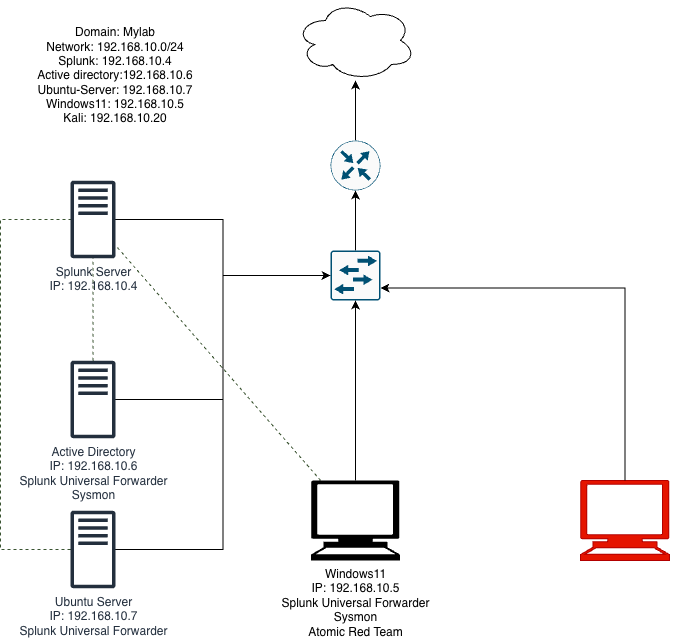

The diagram above was exported from draw.io. Its source (the exported page's mxGraphModel, read from the mxfile embedded in the PNG):
<mxGraphModel dx="976" dy="640" grid="1" gridSize="10" guides="1" tooltips="1" connect="1" arrows="1" fold="1" page="1" pageScale="1" pageWidth="827" pageHeight="1169" math="0" shadow="0">
  <root>
    <mxCell id="0" />
    <mxCell id="1" parent="0" />
    <mxCell id="Y2hEYXrAOka0RbGcw-5d-13" value="Splunk Server&lt;div&gt;IP: 192.168.10.4&lt;/div&gt;" style="sketch=0;outlineConnect=0;fontColor=#232F3E;gradientColor=none;fillColor=#232F3D;strokeColor=none;dashed=0;verticalLabelPosition=bottom;verticalAlign=top;align=center;html=1;fontSize=12;fontStyle=0;aspect=fixed;pointerEvents=1;shape=mxgraph.aws4.traditional_server;" vertex="1" parent="1">
      <mxGeometry x="110" y="220" width="45" height="78" as="geometry" />
    </mxCell>
    <mxCell id="Y2hEYXrAOka0RbGcw-5d-33" style="edgeStyle=orthogonalEdgeStyle;rounded=0;orthogonalLoop=1;jettySize=auto;html=1;fillColor=#6d8764;strokeColor=#3A5431;dashed=1;endArrow=none;endFill=0;" edge="1" parent="1" source="Y2hEYXrAOka0RbGcw-5d-14" target="Y2hEYXrAOka0RbGcw-5d-13">
      <mxGeometry relative="1" as="geometry" />
    </mxCell>
    <mxCell id="Y2hEYXrAOka0RbGcw-5d-14" value="Active Directory&lt;div&gt;IP: 192.168.10.6&lt;/div&gt;&lt;div&gt;Splunk Universal Forwarder&lt;/div&gt;&lt;div&gt;Sysmon&lt;/div&gt;" style="sketch=0;outlineConnect=0;fontColor=#232F3E;gradientColor=none;fillColor=#232F3D;strokeColor=none;dashed=0;verticalLabelPosition=bottom;verticalAlign=top;align=center;html=1;fontSize=12;fontStyle=0;aspect=fixed;pointerEvents=1;shape=mxgraph.aws4.traditional_server;" vertex="1" parent="1">
      <mxGeometry x="110" y="400" width="45" height="78" as="geometry" />
    </mxCell>
    <mxCell id="Y2hEYXrAOka0RbGcw-5d-37" style="edgeStyle=orthogonalEdgeStyle;rounded=0;orthogonalLoop=1;jettySize=auto;html=1;dashed=1;fillColor=#6d8764;strokeColor=#3A5431;endArrow=none;endFill=0;" edge="1" parent="1" source="Y2hEYXrAOka0RbGcw-5d-16" target="Y2hEYXrAOka0RbGcw-5d-13">
      <mxGeometry relative="1" as="geometry">
        <Array as="points">
          <mxPoint x="40" y="589" />
          <mxPoint x="40" y="259" />
        </Array>
      </mxGeometry>
    </mxCell>
    <mxCell id="Y2hEYXrAOka0RbGcw-5d-16" value="Ubuntu Server&lt;div&gt;IP: 192.168.10.7&lt;/div&gt;&lt;div&gt;&lt;div&gt;Splunk Universal Forwarder&lt;/div&gt;&lt;/div&gt;" style="sketch=0;outlineConnect=0;fontColor=#232F3E;gradientColor=none;fillColor=#232F3D;strokeColor=none;dashed=0;verticalLabelPosition=bottom;verticalAlign=top;align=center;html=1;fontSize=12;fontStyle=0;aspect=fixed;pointerEvents=1;shape=mxgraph.aws4.traditional_server;" vertex="1" parent="1">
      <mxGeometry x="110" y="550" width="45" height="78" as="geometry" />
    </mxCell>
    <mxCell id="Y2hEYXrAOka0RbGcw-5d-24" value="" style="edgeStyle=orthogonalEdgeStyle;rounded=0;orthogonalLoop=1;jettySize=auto;html=1;" edge="1" parent="1" source="Y2hEYXrAOka0RbGcw-5d-18" target="Y2hEYXrAOka0RbGcw-5d-20">
      <mxGeometry relative="1" as="geometry">
        <mxPoint x="334.5" y="430" as="targetPoint" />
      </mxGeometry>
    </mxCell>
    <mxCell id="Y2hEYXrAOka0RbGcw-5d-36" style="rounded=0;orthogonalLoop=1;jettySize=auto;html=1;strokeColor=#3A5431;dashed=1;endArrow=none;endFill=0;fillColor=#6d8764;" edge="1" parent="1" source="Y2hEYXrAOka0RbGcw-5d-18" target="Y2hEYXrAOka0RbGcw-5d-13">
      <mxGeometry relative="1" as="geometry" />
    </mxCell>
    <mxCell id="Y2hEYXrAOka0RbGcw-5d-18" value="Windows11&lt;div&gt;IP: 192.168.10.5&lt;/div&gt;&lt;div&gt;&lt;div style=&quot;&quot;&gt;Splunk Universal Forwarder&lt;/div&gt;&lt;div style=&quot;&quot;&gt;Sysmon&lt;/div&gt;&lt;/div&gt;&lt;div style=&quot;&quot;&gt;Atomic Red Team&lt;/div&gt;" style="shape=mxgraph.signs.tech.computer;html=1;pointerEvents=1;fillColor=#000000;strokeColor=none;verticalLabelPosition=bottom;verticalAlign=top;align=center;fontColor=light-dark(#000000,#FFFFFF);" vertex="1" parent="1">
      <mxGeometry x="350.5" y="520" width="89" height="80" as="geometry" />
    </mxCell>
    <mxCell id="Y2hEYXrAOka0RbGcw-5d-19" value="Kali&lt;div&gt;IP: 192.168.10.20&lt;/div&gt;" style="shape=mxgraph.signs.tech.computer;html=1;pointerEvents=1;fillColor=#e51400;strokeColor=#B20000;verticalLabelPosition=bottom;verticalAlign=top;align=center;fontColor=light-dark(#FFFFFF,#FFFFFF);" vertex="1" parent="1">
      <mxGeometry x="620" y="520" width="89" height="80" as="geometry" />
    </mxCell>
    <mxCell id="Y2hEYXrAOka0RbGcw-5d-29" style="edgeStyle=orthogonalEdgeStyle;rounded=0;orthogonalLoop=1;jettySize=auto;html=1;" edge="1" parent="1" source="Y2hEYXrAOka0RbGcw-5d-20" target="Y2hEYXrAOka0RbGcw-5d-21">
      <mxGeometry relative="1" as="geometry" />
    </mxCell>
    <mxCell id="Y2hEYXrAOka0RbGcw-5d-20" value="" style="sketch=0;points=[[0.015,0.015,0],[0.985,0.015,0],[0.985,0.985,0],[0.015,0.985,0],[0.25,0,0],[0.5,0,0],[0.75,0,0],[1,0.25,0],[1,0.5,0],[1,0.75,0],[0.75,1,0],[0.5,1,0],[0.25,1,0],[0,0.75,0],[0,0.5,0],[0,0.25,0]];verticalLabelPosition=bottom;html=1;verticalAlign=top;aspect=fixed;align=center;pointerEvents=1;shape=mxgraph.cisco19.rect;prIcon=l2_switch;fillColor=#FAFAFA;strokeColor=#005073;" vertex="1" parent="1">
      <mxGeometry x="370" y="290" width="50" height="50" as="geometry" />
    </mxCell>
    <mxCell id="Y2hEYXrAOka0RbGcw-5d-30" style="edgeStyle=orthogonalEdgeStyle;rounded=0;orthogonalLoop=1;jettySize=auto;html=1;" edge="1" parent="1" source="Y2hEYXrAOka0RbGcw-5d-21" target="Y2hEYXrAOka0RbGcw-5d-22">
      <mxGeometry relative="1" as="geometry" />
    </mxCell>
    <mxCell id="Y2hEYXrAOka0RbGcw-5d-21" value="" style="sketch=0;points=[[0.5,0,0],[1,0.5,0],[0.5,1,0],[0,0.5,0],[0.145,0.145,0],[0.8555,0.145,0],[0.855,0.8555,0],[0.145,0.855,0]];verticalLabelPosition=bottom;html=1;verticalAlign=top;aspect=fixed;align=center;pointerEvents=1;shape=mxgraph.cisco19.rect;prIcon=router;fillColor=#FAFAFA;strokeColor=#005073;" vertex="1" parent="1">
      <mxGeometry x="370" y="180" width="50" height="50" as="geometry" />
    </mxCell>
    <mxCell id="Y2hEYXrAOka0RbGcw-5d-22" value="" style="ellipse;shape=cloud;whiteSpace=wrap;html=1;" vertex="1" parent="1">
      <mxGeometry x="335" y="40" width="120" height="80" as="geometry" />
    </mxCell>
    <mxCell id="Y2hEYXrAOka0RbGcw-5d-25" style="edgeStyle=orthogonalEdgeStyle;rounded=0;orthogonalLoop=1;jettySize=auto;html=1;entryX=1;entryY=0.75;entryDx=0;entryDy=0;entryPerimeter=0;exitX=0.5;exitY=0;exitDx=0;exitDy=0;exitPerimeter=0;" edge="1" parent="1" source="Y2hEYXrAOka0RbGcw-5d-19" target="Y2hEYXrAOka0RbGcw-5d-20">
      <mxGeometry relative="1" as="geometry">
        <mxPoint x="575" y="510" as="sourcePoint" />
      </mxGeometry>
    </mxCell>
    <mxCell id="Y2hEYXrAOka0RbGcw-5d-26" style="edgeStyle=orthogonalEdgeStyle;rounded=0;orthogonalLoop=1;jettySize=auto;html=1;entryX=0;entryY=0.5;entryDx=0;entryDy=0;entryPerimeter=0;" edge="1" parent="1" source="Y2hEYXrAOka0RbGcw-5d-13" target="Y2hEYXrAOka0RbGcw-5d-20">
      <mxGeometry relative="1" as="geometry" />
    </mxCell>
    <mxCell id="Y2hEYXrAOka0RbGcw-5d-27" style="edgeStyle=orthogonalEdgeStyle;rounded=0;orthogonalLoop=1;jettySize=auto;html=1;entryX=0;entryY=0.5;entryDx=0;entryDy=0;entryPerimeter=0;" edge="1" parent="1" source="Y2hEYXrAOka0RbGcw-5d-14" target="Y2hEYXrAOka0RbGcw-5d-20">
      <mxGeometry relative="1" as="geometry" />
    </mxCell>
    <mxCell id="Y2hEYXrAOka0RbGcw-5d-28" style="edgeStyle=orthogonalEdgeStyle;rounded=0;orthogonalLoop=1;jettySize=auto;html=1;entryX=0;entryY=0.5;entryDx=0;entryDy=0;entryPerimeter=0;" edge="1" parent="1" source="Y2hEYXrAOka0RbGcw-5d-16" target="Y2hEYXrAOka0RbGcw-5d-20">
      <mxGeometry relative="1" as="geometry" />
    </mxCell>
    <mxCell id="Y2hEYXrAOka0RbGcw-5d-31" value="Domain: Mylab&lt;div&gt;Network: 192.168.10.0/24&lt;/div&gt;&lt;div&gt;Splunk: 192.168.10.4&lt;/div&gt;&lt;div&gt;Active directory:192.168.10.6&lt;/div&gt;&lt;div&gt;Ubuntu-Server: 192.168.10.7&lt;/div&gt;&lt;div&gt;Windows11: 192.168.10.5&lt;/div&gt;&lt;div&gt;Kali: 192.168.10.20&lt;/div&gt;" style="text;html=1;whiteSpace=wrap;strokeColor=none;fillColor=none;align=center;verticalAlign=middle;rounded=0;" vertex="1" parent="1">
      <mxGeometry x="60" y="50" width="190" height="130" as="geometry" />
    </mxCell>
  </root>
</mxGraphModel>